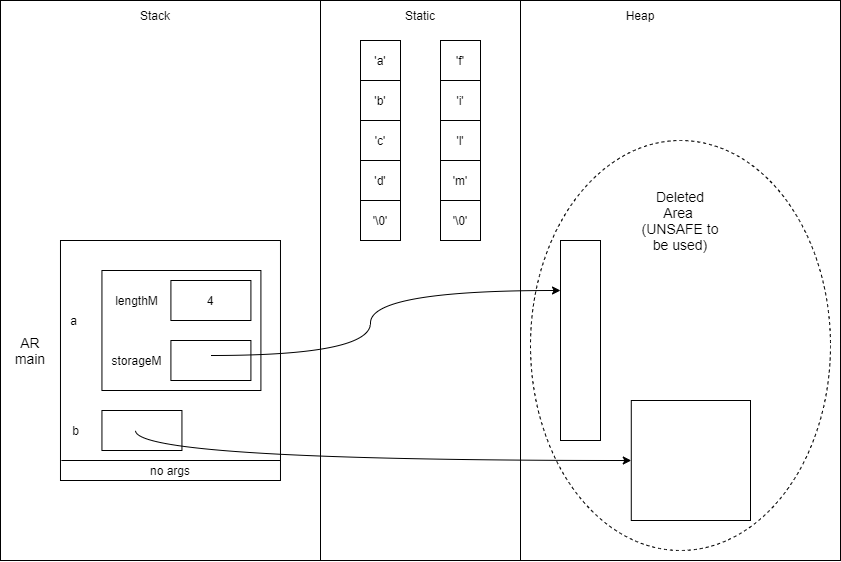

The diagram above was exported from draw.io. Its source (the exported page's mxGraphModel, read from the mxfile embedded in the PNG):
<mxGraphModel dx="1038" dy="607" grid="1" gridSize="10" guides="1" tooltips="1" connect="1" arrows="1" fold="1" page="1" pageScale="1" pageWidth="850" pageHeight="1100" math="0" shadow="0">
  <root>
    <mxCell id="0" />
    <mxCell id="1" parent="0" />
    <mxCell id="XwPL-uvOSQHX45ExUmAu-13" value="" style="rounded=0;whiteSpace=wrap;html=1;" parent="1" vertex="1">
      <mxGeometry x="240" y="360" width="840" height="560" as="geometry" />
    </mxCell>
    <mxCell id="XwPL-uvOSQHX45ExUmAu-11" value="" style="ellipse;whiteSpace=wrap;html=1;dashed=1;" parent="1" vertex="1">
      <mxGeometry x="770" y="500" width="300" height="410" as="geometry" />
    </mxCell>
    <mxCell id="stOWys9pD0_sakDn46Ev-13" value="" style="rounded=0;whiteSpace=wrap;html=1;" parent="1" vertex="1">
      <mxGeometry x="299.98" y="600" width="220" height="240" as="geometry" />
    </mxCell>
    <mxCell id="PJE20yASwqty7nJTHeP5-4" value="AR&lt;br style=&quot;font-size: 14px&quot;&gt;main" style="text;html=1;strokeColor=none;fillColor=none;align=center;verticalAlign=middle;whiteSpace=wrap;rounded=0;fontSize=14;" parent="1" vertex="1">
      <mxGeometry x="240" y="690" width="59.98" height="40" as="geometry" />
    </mxCell>
    <mxCell id="5OTEoSfdiRqcfT02eXME-11" value="" style="endArrow=none;html=1;" parent="1" edge="1">
      <mxGeometry x="141.91897435897437" y="620" width="51.28205128205128" height="50" as="geometry">
        <mxPoint x="300.8933333333332" y="820" as="sourcePoint" />
        <mxPoint x="519.98" y="820" as="targetPoint" />
        <Array as="points" />
      </mxGeometry>
    </mxCell>
    <mxCell id="uWGll-0CbrgkMA_lIn7q-4" value="a" style="text;html=1;align=center;verticalAlign=middle;resizable=0;points=[];autosize=1;strokeColor=none;fillColor=none;" parent="1" vertex="1">
      <mxGeometry x="302.57" y="670" width="20" height="20" as="geometry" />
    </mxCell>
    <mxCell id="stOWys9pD0_sakDn46Ev-1" value="" style="rounded=0;whiteSpace=wrap;html=1;" parent="1" vertex="1">
      <mxGeometry x="341.4399999999999" y="630" width="158.97" height="120" as="geometry" />
    </mxCell>
    <mxCell id="stOWys9pD0_sakDn46Ev-2" value="4" style="rounded=0;whiteSpace=wrap;html=1;" parent="1" vertex="1">
      <mxGeometry x="410.4099999999999" y="640" width="80" height="40" as="geometry" />
    </mxCell>
    <mxCell id="stOWys9pD0_sakDn46Ev-3" value="" style="rounded=0;whiteSpace=wrap;html=1;" parent="1" vertex="1">
      <mxGeometry x="410.4099999999999" y="700" width="80" height="40" as="geometry" />
    </mxCell>
    <mxCell id="stOWys9pD0_sakDn46Ev-4" value="lengthM" style="text;html=1;align=center;verticalAlign=middle;resizable=0;points=[];autosize=1;strokeColor=none;fillColor=none;" parent="1" vertex="1">
      <mxGeometry x="345.6599999999999" y="650" width="60" height="20" as="geometry" />
    </mxCell>
    <mxCell id="stOWys9pD0_sakDn46Ev-5" value="storageM" style="text;html=1;align=center;verticalAlign=middle;resizable=0;points=[];autosize=1;strokeColor=none;fillColor=none;" parent="1" vertex="1">
      <mxGeometry x="340.6599999999999" y="710" width="70" height="20" as="geometry" />
    </mxCell>
    <mxCell id="stOWys9pD0_sakDn46Ev-14" value="no args" style="text;html=1;strokeColor=none;fillColor=none;align=center;verticalAlign=middle;whiteSpace=wrap;rounded=0;" parent="1" vertex="1">
      <mxGeometry x="363.8246153846154" y="820" width="92.30769230769229" height="20" as="geometry" />
    </mxCell>
    <mxCell id="stOWys9pD0_sakDn46Ev-39" value="Static" style="text;html=1;strokeColor=none;fillColor=none;align=center;verticalAlign=middle;whiteSpace=wrap;rounded=0;" parent="1" vertex="1">
      <mxGeometry x="630" y="360" width="60" height="30" as="geometry" />
    </mxCell>
    <mxCell id="stOWys9pD0_sakDn46Ev-40" value="Heap" style="text;html=1;strokeColor=none;fillColor=none;align=center;verticalAlign=middle;whiteSpace=wrap;rounded=0;" parent="1" vertex="1">
      <mxGeometry x="850" y="360" width="60" height="30" as="geometry" />
    </mxCell>
    <mxCell id="stOWys9pD0_sakDn46Ev-41" value="" style="curved=1;endArrow=classic;html=1;rounded=0;edgeStyle=orthogonalEdgeStyle;entryX=0;entryY=0.25;entryDx=0;entryDy=0;" parent="1" target="XwPL-uvOSQHX45ExUmAu-9" edge="1">
      <mxGeometry width="50" height="50" relative="1" as="geometry">
        <mxPoint x="450.40999999999997" y="715" as="sourcePoint" />
        <mxPoint x="790" y="620" as="targetPoint" />
        <Array as="points">
          <mxPoint x="610" y="715" />
          <mxPoint x="610" y="650" />
        </Array>
      </mxGeometry>
    </mxCell>
    <mxCell id="m10nChbahwYUMVB2nYBK-1" value="" style="endArrow=none;html=1;rounded=0;edgeStyle=orthogonalEdgeStyle;" parent="1" edge="1">
      <mxGeometry width="50" height="50" relative="1" as="geometry">
        <mxPoint x="560" y="920" as="sourcePoint" />
        <mxPoint x="560" y="360" as="targetPoint" />
      </mxGeometry>
    </mxCell>
    <mxCell id="m10nChbahwYUMVB2nYBK-2" value="" style="endArrow=none;html=1;rounded=0;edgeStyle=orthogonalEdgeStyle;" parent="1" edge="1">
      <mxGeometry width="50" height="50" relative="1" as="geometry">
        <mxPoint x="760" y="920" as="sourcePoint" />
        <mxPoint x="760" y="360" as="targetPoint" />
      </mxGeometry>
    </mxCell>
    <mxCell id="m10nChbahwYUMVB2nYBK-5" value="" style="rounded=0;whiteSpace=wrap;html=1;" parent="1" vertex="1">
      <mxGeometry x="341.43999999999994" y="770" width="80" height="40" as="geometry" />
    </mxCell>
    <mxCell id="m10nChbahwYUMVB2nYBK-6" value="b" style="text;html=1;align=center;verticalAlign=middle;resizable=0;points=[];autosize=1;strokeColor=none;fillColor=none;" parent="1" vertex="1">
      <mxGeometry x="304.64" y="780" width="20" height="20" as="geometry" />
    </mxCell>
    <mxCell id="m10nChbahwYUMVB2nYBK-7" value="" style="rounded=0;whiteSpace=wrap;html=1;" parent="1" vertex="1">
      <mxGeometry x="870.78" y="760" width="119.22" height="120" as="geometry" />
    </mxCell>
    <mxCell id="m10nChbahwYUMVB2nYBK-12" value="" style="curved=1;endArrow=classic;html=1;rounded=0;edgeStyle=orthogonalEdgeStyle;entryX=0;entryY=0.5;entryDx=0;entryDy=0;" parent="1" target="m10nChbahwYUMVB2nYBK-7" edge="1">
      <mxGeometry width="50" height="50" relative="1" as="geometry">
        <mxPoint x="375" y="790" as="sourcePoint" />
        <mxPoint x="425" y="740" as="targetPoint" />
        <Array as="points">
          <mxPoint x="375" y="820" />
        </Array>
      </mxGeometry>
    </mxCell>
    <mxCell id="XwPL-uvOSQHX45ExUmAu-1" value="Stack" style="text;html=1;strokeColor=none;fillColor=none;align=center;verticalAlign=middle;whiteSpace=wrap;rounded=0;" parent="1" vertex="1">
      <mxGeometry x="365" y="360" width="60" height="30" as="geometry" />
    </mxCell>
    <mxCell id="dLxdA5cWl7y9HCGELI2g-9" value="'b'" style="rounded=0;whiteSpace=wrap;html=1;" parent="1" vertex="1">
      <mxGeometry x="600" y="440" width="40" height="40" as="geometry" />
    </mxCell>
    <mxCell id="dLxdA5cWl7y9HCGELI2g-10" value="'c'" style="rounded=0;whiteSpace=wrap;html=1;" parent="1" vertex="1">
      <mxGeometry x="600" y="480" width="40" height="40" as="geometry" />
    </mxCell>
    <mxCell id="dLxdA5cWl7y9HCGELI2g-11" value="'d'" style="rounded=0;whiteSpace=wrap;html=1;" parent="1" vertex="1">
      <mxGeometry x="600" y="520" width="40" height="40" as="geometry" />
    </mxCell>
    <mxCell id="dLxdA5cWl7y9HCGELI2g-12" value="'\0'" style="rounded=0;whiteSpace=wrap;html=1;" parent="1" vertex="1">
      <mxGeometry x="600" y="560" width="40" height="40" as="geometry" />
    </mxCell>
    <mxCell id="dLxdA5cWl7y9HCGELI2g-8" value="'a'" style="rounded=0;whiteSpace=wrap;html=1;" parent="1" vertex="1">
      <mxGeometry x="600" y="400" width="40" height="40" as="geometry" />
    </mxCell>
    <mxCell id="XwPL-uvOSQHX45ExUmAu-3" value="" style="group" parent="1" vertex="1" connectable="0">
      <mxGeometry x="680" y="400" width="40" height="200" as="geometry" />
    </mxCell>
    <mxCell id="XwPL-uvOSQHX45ExUmAu-4" value="'f'" style="rounded=0;whiteSpace=wrap;html=1;" parent="XwPL-uvOSQHX45ExUmAu-3" vertex="1">
      <mxGeometry width="40" height="40" as="geometry" />
    </mxCell>
    <mxCell id="XwPL-uvOSQHX45ExUmAu-5" value="'i'" style="rounded=0;whiteSpace=wrap;html=1;" parent="XwPL-uvOSQHX45ExUmAu-3" vertex="1">
      <mxGeometry y="40" width="40" height="40" as="geometry" />
    </mxCell>
    <mxCell id="XwPL-uvOSQHX45ExUmAu-6" value="'l'" style="rounded=0;whiteSpace=wrap;html=1;" parent="XwPL-uvOSQHX45ExUmAu-3" vertex="1">
      <mxGeometry y="80" width="40" height="40" as="geometry" />
    </mxCell>
    <mxCell id="XwPL-uvOSQHX45ExUmAu-7" value="'m'" style="rounded=0;whiteSpace=wrap;html=1;" parent="XwPL-uvOSQHX45ExUmAu-3" vertex="1">
      <mxGeometry y="120" width="40" height="40" as="geometry" />
    </mxCell>
    <mxCell id="XwPL-uvOSQHX45ExUmAu-8" value="'\0'" style="rounded=0;whiteSpace=wrap;html=1;" parent="XwPL-uvOSQHX45ExUmAu-3" vertex="1">
      <mxGeometry y="160" width="40" height="40" as="geometry" />
    </mxCell>
    <mxCell id="XwPL-uvOSQHX45ExUmAu-9" value="" style="rounded=0;whiteSpace=wrap;html=1;" parent="1" vertex="1">
      <mxGeometry x="800" y="600" width="40" height="200" as="geometry" />
    </mxCell>
    <mxCell id="XwPL-uvOSQHX45ExUmAu-12" value="Deleted Area &lt;br/&gt;(UNSAFE to be used)&lt;br/&gt;" style="text;html=1;strokeColor=none;fillColor=none;align=center;verticalAlign=middle;whiteSpace=wrap;rounded=0;fontSize=14;" parent="1" vertex="1">
      <mxGeometry x="878.97" y="540" width="82.05" height="80" as="geometry" />
    </mxCell>
  </root>
</mxGraphModel>